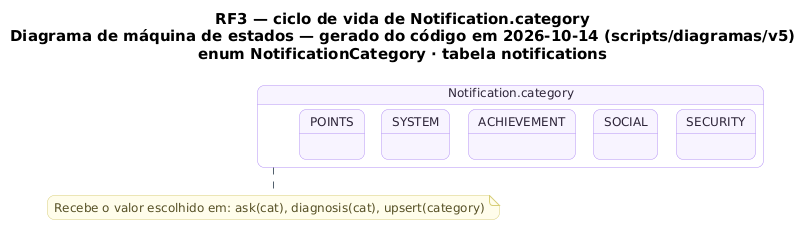

The diagram above was rendered by PlantUML. Its source (embedded in the PNG):
@startuml RF3_MaquinaDeEstados_Notificacao
!pragma layout smetana
skinparam backgroundColor #FFFFFF
skinparam shadowing false
skinparam defaultFontName "DejaVu Sans"
skinparam defaultFontSize 12
skinparam titleFontSize 15
skinparam roundcorner 14
skinparam ArrowColor #52606D
skinparam note {
  BackgroundColor #FFFDEB
  BorderColor #D8CE78
  FontColor #554F24
}
skinparam state {
  BackgroundColor #F8F4FF
  BorderColor #B695F5
  FontColor #2D2438
  StartColor #20A77A
  EndColor #4B5563
}
title RF3 — ciclo de vida de Notification.category\nDiagrama de máquina de estados — gerado do código em 2026-10-14 (scripts/diagramas/v5)\nenum NotificationCategory · tabela notifications

state "Notification.category" as Ciclo_Notification {
  state Ciclo_Notification_SECURITY as "SECURITY"
  state Ciclo_Notification_SOCIAL as "SOCIAL"
  state Ciclo_Notification_ACHIEVEMENT as "ACHIEVEMENT"
  state Ciclo_Notification_SYSTEM as "SYSTEM"
  state Ciclo_Notification_POINTS as "POINTS"
}
note bottom of Ciclo_Notification
  Recebe o valor escolhido em: ask(cat), diagnosis(cat), upsert(category)
end note
@enduml